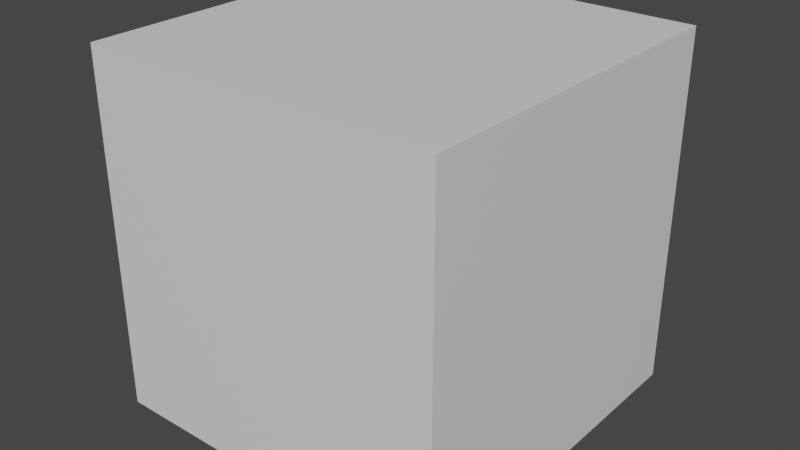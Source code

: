 # Source: suelo_llano.blend  (saved by Blender 2.80.75; exported with 4.5.12 LTS)
import bpy
from mathutils import Matrix  # noqa: F401  (used for matrix-valued properties, if any)

bpy.ops.wm.read_factory_settings(use_empty=True)
scene = bpy.context.scene
scene.name = 'Scene'

# ---- collections
col_collection = bpy.data.collections.new('Collection'); scene.collection.children.link(col_collection)

# ---- materials (node trees are filled in below, after node groups)
mat_material = bpy.data.materials.new('Material')
mat_material.alpha_threshold = 0.0
mat_material.use_transparent_shadow = False
mat_material.line_color = (0.0, 0.0, 0.0, 1.0)

# ---- material node trees
mat_material.use_nodes = True; mat_material.node_tree.nodes.clear()
_N = mat_material.node_tree.nodes; _L = mat_material.node_tree.links
n0 = _N.new('ShaderNodeOutputMaterial'); n0.name = 'Material Output'; n0.location = (300, 300)
n1 = _N.new('ShaderNodeBsdfPrincipled'); n1.name = 'Principled BSDF'; n1.location = (10, 300)
n1.distribution = 'GGX'
n1.subsurface_method = 'BURLEY'
n1.inputs[2].default_value = 0.4
n1.inputs[3].default_value = 1.45
n1.inputs[27].default_value = (0.0, 0.0, 0.0, 1.0)
n1.inputs[28].default_value = 1.0
_L.new(n1.outputs[0], n0.inputs[0])
n0.is_active_output = True

# ---- world
world_world = bpy.data.worlds.new('World'); scene.world = world_world
world_world.use_nodes = True; world_world.node_tree.nodes.clear()
_N = world_world.node_tree.nodes; _L = world_world.node_tree.links
n0 = _N.new('ShaderNodeOutputWorld'); n0.name = 'World Output'; n0.location = (300, 300)
n1 = _N.new('ShaderNodeBackground'); n1.name = 'Background'; n1.location = (10, 300)
n1.inputs[0].default_value = (0.05088, 0.05088, 0.05088, 1.0)
_L.new(n1.outputs[0], n0.inputs[0])
n0.is_active_output = True
world_world.color = (0.05088, 0.05088, 0.05088)
world_world.use_sun_shadow = False
world_world.sun_shadow_jitter_overblur = 0.0

# ---- meshes
me_cube = bpy.data.meshes.new('Cube')
me_cube.from_pydata([(1.0, 1.0, 1.0), (1.0, 1.0, -1.0), (1.0, -1.0, 1.0), (1.0, -1.0, -1.0), (-1.0, 1.0, 1.0), (-1.0, 1.0, -1.0), (-1.0, -1.0, 1.0), (-1.0, -1.0, -1.0)], [], [(0, 4, 6, 2), (3, 2, 6, 7), (7, 6, 4, 5), (5, 1, 3, 7), (1, 0, 2, 3), (5, 4, 0, 1)])
_uv = me_cube.uv_layers.new(name='UVMap')
_uv.uv.foreach_set('vector', [0.375, 0.0, 0.625, 0.0, 0.625, 0.25, 0.375, 0.25, 0.375, 0.25, 0.625, 0.25, 0.625, 0.5, 0.375, 0.5, 0.375, 0.5, 0.625, 0.5, 0.625, 0.75, 0.375, 0.75, 0.375, 0.75, 0.625, 0.75, 0.625, 1.0, 0.375, 1.0, 0.125, 0.5, 0.375, 0.5, 0.375, 0.75, 0.125, 0.75, 0.625, 0.5, 0.875, 0.5, 0.875, 0.75, 0.625, 0.75])
me_cube.materials.append(mat_material)
me_cube.use_remesh_preserve_volume = False
me_cube.use_remesh_preserve_attributes = False
me_cube.use_mirror_vertex_groups = False
me_cube.update()

# ---- objects
ob_cube = bpy.data.objects.new('Cube', me_cube)

# ---- transforms, parenting, visibility, modifiers, constraints
ob_cube.location = (0.0, 0.0, 0.0)
ob_cube.lock_rotations_4d = False
ob_cube.empty_display_type = 'ARROWS'
ob_cube.lineart.crease_threshold = 0.0

# ---- collection membership
col_collection.objects.link(ob_cube)

# ---- scene / render settings (as saved in the file)
scene.frame_start = 1; scene.frame_end = 250; scene.frame_set(1)
scene.render.engine = 'BLENDER_EEVEE_NEXT'
scene.cycles.use_denoising = False
scene.cycles.samples = 128
scene.cycles.sampling_pattern = 'TABULATED_SOBOL'
scene.cycles.use_adaptive_sampling = False
scene.cycles.use_light_tree = False
scene.view_settings.view_transform = 'Filmic'
bpy.context.view_layer.update()

# ---- added for rendering (the .blend has no active camera and no usable light): camera, sun
cam_auto = bpy.data.cameras.new('AutoCamera')
cam_auto.lens = 50.0
cam_auto.sensor_width = 36.0
cam_auto.clip_end = 1000.0
ob_auto_camera = bpy.data.objects.new('AutoCamera', cam_auto)
scene.collection.objects.link(ob_auto_camera)
ob_auto_camera.location = (3.20507, -3.84609, 2.56406)
ob_auto_camera.rotation_euler = (1.09748, -7.21219e-08, 0.694738)
scene.camera = ob_auto_camera
light_auto_sun = bpy.data.lights.new('AutoSun', 'SUN')
light_auto_sun.energy = 3.0
light_auto_sun.angle = 0.0523599
ob_auto_sun = bpy.data.objects.new('AutoSun', light_auto_sun)
scene.collection.objects.link(ob_auto_sun)
ob_auto_sun.rotation_euler = (0.872665, 0.174533, 0.523599)
bpy.context.view_layer.update()
